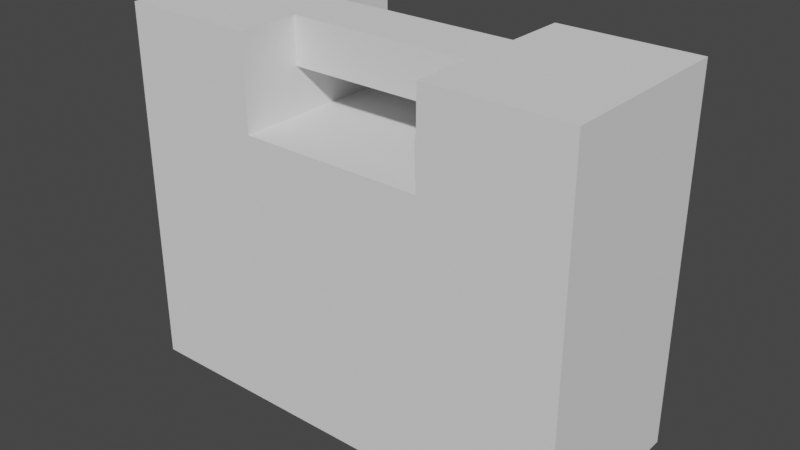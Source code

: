 # Source: HealthKit.blend  (saved by Blender 2.91.10; exported with 4.5.12 LTS)
import bpy
from mathutils import Matrix  # noqa: F401  (used for matrix-valued properties, if any)

bpy.ops.wm.read_factory_settings(use_empty=True)
scene = bpy.context.scene
scene.name = 'Scene'

# ---- collections
col_collection = bpy.data.collections.new('Collection'); scene.collection.children.link(col_collection)

# ---- world
world_world = bpy.data.worlds.new('World'); scene.world = world_world
world_world.use_nodes = True; world_world.node_tree.nodes.clear()
_N = world_world.node_tree.nodes; _L = world_world.node_tree.links
n0 = _N.new('ShaderNodeOutputWorld'); n0.name = 'World Output'; n0.location = (300, 300)
n1 = _N.new('ShaderNodeBackground'); n1.name = 'Background'; n1.location = (10, 300)
n1.inputs[0].default_value = (0.05088, 0.05088, 0.05088, 1.0)
_L.new(n1.outputs[0], n0.inputs[0])
n0.is_active_output = True
world_world.color = (0.05088, 0.05088, 0.05088)
world_world.use_sun_shadow = False
world_world.sun_shadow_jitter_overblur = 0.0

# ---- meshes
me_cube_002 = bpy.data.meshes.new('Cube.002')
me_cube_002.from_pydata([(1.0, 1.0, 4.768e-07), (1.0, 1.0, 2.0), (1.0, -1.0, 4.768e-07), (1.0, -1.0, 2.0), (-1.0, 1.0, 4.768e-07), (-1.0, 1.0, 2.0), (-1.0, -1.0, 4.768e-07), (-1.0, -1.0, 2.0), (1.0, 1.0, 1.5), (1.0, -1.0, 1.5), (-1.0, -1.0, 1.5), (-1.0, 1.0, 1.5), (0.4, -1.0, 4.768e-07), (0.4, -1.0, 2.0), (0.4, 1.0, 4.768e-07), (0.4, 1.0, 2.0), (-0.4, -1.0, 2.0), (-0.4, 1.0, 4.768e-07), (-0.4, -1.0, 1.5), (-0.4, -1.0, 4.768e-07), (-0.4, 1.0, 2.0), (1.0, 1.0, 1.75), (1.0, -1.0, 1.75), (-1.0, -1.0, 1.75), (-1.0, 1.0, 1.75), (0.4, 1.0, 1.75), (-0.4, 1.0, 1.75), (1.0, -0.3333, 4.768e-07), (1.0, 0.3333, 4.768e-07), (1.0, 0.3333, 2.0), (1.0, -0.3333, 2.0), (-1.0, 0.3333, 4.768e-07), (-1.0, -0.3333, 4.768e-07), (-1.0, -0.3333, 2.0), (-1.0, 0.3333, 2.0), (-1.0, -0.3333, 1.5), (-1.0, 0.3333, 1.5), (1.0, 0.3333, 1.5), (1.0, -0.3333, 1.5), (0.4, -0.3333, 2.0), (0.4, 0.3333, 2.0), (0.4, -0.3333, 4.768e-07), (0.4, 0.3333, 4.768e-07), (-0.4, -0.3333, 2.0), (-0.4, 0.3333, 2.0), (-0.4, -0.3333, 4.768e-07), (-0.4, 0.3333, 4.768e-07), (-1.0, -0.3333, 1.75), (-1.0, 0.3333, 1.75), (1.0, 0.3333, 1.75), (1.0, -0.3333, 1.75), (0.4, -1.0, 1.75), (-0.4, -1.0, 1.75), (0.4, -0.3333, 1.75), (0.4, 0.3333, 1.75), (-0.4, -0.3333, 1.75), (-0.4, 0.3333, 1.75), (0.4, 1.0, 1.5), (-0.4, 1.0, 1.5), (0.4, -1.0, 1.5), (0.4, -0.3333, 1.5), (0.4, 0.3333, 1.5), (-0.4, -0.3333, 1.5), (-0.4, 0.3333, 1.5)], [], [(50, 30, 3, 22), (52, 16, 7, 23), (48, 34, 5, 24), (25, 15, 1, 21), (46, 31, 4, 17), (40, 29, 1, 15), (14, 57, 8, 0), (31, 36, 11, 4), (19, 18, 10, 6), (27, 38, 9, 2), (2, 9, 59, 12), (17, 58, 57, 14), (28, 42, 14, 0), (22, 3, 13, 51), (24, 5, 20, 26), (34, 44, 20, 5), (4, 11, 58, 17), (12, 59, 18, 19), (42, 46, 17, 14), (11, 24, 26, 58), (9, 22, 51, 59), (57, 25, 21, 8), (36, 48, 24, 11), (18, 52, 23, 10), (38, 50, 22, 9), (8, 21, 49, 37), (37, 49, 50, 38), (10, 23, 47, 35), (35, 47, 48, 36), (12, 19, 45, 41), (41, 45, 46, 42), (7, 16, 43, 33), (33, 43, 44, 34), (2, 12, 41, 27), (27, 41, 42, 28), (43, 39, 40, 44), (0, 8, 37, 28), (28, 37, 38, 27), (6, 10, 35, 32), (32, 35, 36, 31), (13, 3, 30, 39), (39, 30, 29, 40), (19, 6, 32, 45), (45, 32, 31, 46), (23, 7, 33, 47), (47, 33, 34, 48), (21, 1, 29, 49), (49, 29, 30, 50), (43, 16, 52, 55), (20, 44, 56, 26), (13, 39, 53, 51), (40, 15, 25, 54), (39, 43, 55, 53), (40, 54, 56, 44), (51, 53, 60, 59), (54, 25, 57, 61), (55, 52, 18, 62), (26, 56, 63, 58), (54, 53, 55, 56), (62, 63, 56, 55), (60, 53, 54, 61), (61, 57, 58, 63), (62, 60, 61, 63), (62, 18, 59, 60)])
_uv = me_cube_002.uv_layers.new(name='UVMap')
_uv.uv.foreach_set('vector', [0.625, 0.1667, 0.625, 0.1667, 0.625, 0.25, 0.625, 0.25, 0.625, 0.5, 0.625, 0.5, 0.625, 0.5, 0.625, 0.5, 0.625, 0.6667, 0.625, 0.6667, 0.625, 0.75, 0.625, 0.75, 0.625, 1.0, 0.625, 1.0, 0.625, 1.0, 0.625, 1.0, 0.375, 0.6667, 0.375, 0.6667, 0.375, 0.75, 0.375, 0.75, 0.875, 0.6667, 0.875, 0.6667, 0.875, 0.75, 0.875, 0.75, 0.375, 1.0, 0.625, 1.0, 0.625, 1.0, 0.375, 1.0, 0.375, 0.6667, 0.625, 0.6667, 0.625, 0.75, 0.375, 0.75, 0.375, 0.5, 0.625, 0.5, 0.625, 0.5, 0.375, 0.5, 0.375, 0.1667, 0.625, 0.1667, 0.625, 0.25, 0.375, 0.25, 0.375, 0.25, 0.625, 0.25, 0.625, 0.25, 0.375, 0.25, 0.375, 0.75, 0.625, 0.75, 0.625, 1.0, 0.375, 1.0, 0.125, 0.6667, 0.125, 0.6667, 0.125, 0.75, 0.125, 0.75, 0.625, 0.25, 0.625, 0.25, 0.625, 0.25, 0.625, 0.25, 0.625, 0.75, 0.625, 0.75, 0.625, 0.75, 0.625, 0.75, 0.625, 0.6667, 0.625, 0.6667, 0.625, 0.75, 0.625, 0.75, 0.375, 0.75, 0.625, 0.75, 0.625, 0.75, 0.375, 0.75, 0.375, 0.25, 0.625, 0.25, 0.625, 0.5, 0.375, 0.5, 0.125, 0.6667, 0.375, 0.6667, 0.375, 0.75, 0.125, 0.75, 0.625, 0.75, 0.625, 0.75, 0.625, 0.75, 0.625, 0.75, 0.625, 0.25, 0.625, 0.25, 0.625, 0.25, 0.625, 0.25, 0.625, 1.0, 0.625, 1.0, 0.625, 1.0, 0.625, 1.0, 0.625, 0.6667, 0.625, 0.6667, 0.625, 0.75, 0.625, 0.75, 0.625, 0.5, 0.625, 0.5, 0.625, 0.5, 0.625, 0.5, 0.625, 0.1667, 0.625, 0.1667, 0.625, 0.25, 0.625, 0.25, 0.625, 0.0, 0.625, 0.0, 0.625, 0.08333, 0.625, 0.08333, 0.625, 0.08333, 0.625, 0.08333, 0.625, 0.1667, 0.625, 0.1667, 0.625, 0.5, 0.625, 0.5, 0.625, 0.5833, 0.625, 0.5833, 0.625, 0.5833, 0.625, 0.5833, 0.625, 0.6667, 0.625, 0.6667, 0.125, 0.5, 0.375, 0.5, 0.375, 0.5833, 0.125, 0.5833, 0.125, 0.5833, 0.375, 0.5833, 0.375, 0.6667, 0.125, 0.6667, 0.625, 0.5, 0.625, 0.5, 0.625, 0.5833, 0.625, 0.5833, 0.625, 0.5833, 0.625, 0.5833, 0.625, 0.6667, 0.625, 0.6667, 0.125, 0.5, 0.125, 0.5, 0.125, 0.5833, 0.125, 0.5833, 0.125, 0.5833, 0.125, 0.5833, 0.125, 0.6667, 0.125, 0.6667, 0.625, 0.5833, 0.875, 0.5833, 0.875, 0.6667, 0.625, 0.6667, 0.375, 0.0, 0.625, 0.0, 0.625, 0.08333, 0.375, 0.08333, 0.375, 0.08333, 0.625, 0.08333, 0.625, 0.1667, 0.375, 0.1667, 0.375, 0.5, 0.625, 0.5, 0.625, 0.5833, 0.375, 0.5833, 0.375, 0.5833, 0.625, 0.5833, 0.625, 0.6667, 0.375, 0.6667, 0.875, 0.5, 0.875, 0.5, 0.875, 0.5833, 0.875, 0.5833, 0.875, 0.5833, 0.875, 0.5833, 0.875, 0.6667, 0.875, 0.6667, 0.375, 0.5, 0.375, 0.5, 0.375, 0.5833, 0.375, 0.5833, 0.375, 0.5833, 0.375, 0.5833, 0.375, 0.6667, 0.375, 0.6667, 0.625, 0.5, 0.625, 0.5, 0.625, 0.5833, 0.625, 0.5833, 0.625, 0.5833, 0.625, 0.5833, 0.625, 0.6667, 0.625, 0.6667, 0.625, 0.0, 0.625, 0.0, 0.625, 0.08333, 0.625, 0.08333, 0.625, 0.08333, 0.625, 0.08333, 0.625, 0.1667, 0.625, 0.1667, 0.625, 0.5833, 0.625, 0.5, 0.625, 0.5, 0.625, 0.5833, 0.625, 0.75, 0.625, 0.6667, 0.625, 0.6667, 0.625, 0.75, 0.875, 0.5, 0.875, 0.5833, 0.875, 0.5833, 0.875, 0.5, 0.875, 0.6667, 0.875, 0.75, 0.875, 0.75, 0.875, 0.6667, 0.875, 0.5833, 0.625, 0.5833, 0.625, 0.5833, 0.875, 0.5833, 0.875, 0.6667, 0.875, 0.6667, 0.625, 0.6667, 0.625, 0.6667, 0.875, 0.5, 0.875, 0.5833, 0.875, 0.5833, 0.875, 0.5, 0.875, 0.6667, 0.875, 0.75, 0.875, 0.75, 0.875, 0.6667, 0.625, 0.5833, 0.625, 0.5, 0.625, 0.5, 0.625, 0.5833, 0.625, 0.75, 0.625, 0.6667, 0.625, 0.6667, 0.625, 0.75, 0.875, 0.6667, 0.875, 0.5833, 0.625, 0.5833, 0.625, 0.6667, 0.625, 0.5833, 0.625, 0.6667, 0.625, 0.6667, 0.625, 0.5833, 0.875, 0.5833, 0.875, 0.5833, 0.875, 0.6667, 0.875, 0.6667, 0.875, 0.6667, 0.875, 0.75, 0.625, 0.75, 0.625, 0.6667, 0.625, 0.5833, 0.875, 0.5833, 0.875, 0.6667, 0.625, 0.6667, 0.625, 0.5833, 0.625, 0.5, 0.625, 0.25, 0.875, 0.5833])
me_cube_002.use_remesh_fix_poles = True
me_cube_002.use_remesh_preserve_attributes = False
me_cube_002.use_mirror_vertex_groups = False
me_cube_002.update()

# ---- objects
ob_cube_001 = bpy.data.objects.new('Cube.001', me_cube_002)

# ---- transforms, parenting, visibility, modifiers, constraints
ob_cube_001.location = (0.0, 0.0, 0.0)
ob_cube_001.scale = (0.25, 0.1, 0.2)
ob_cube_001.lineart.crease_threshold = 0.0

# ---- collection membership
col_collection.objects.link(ob_cube_001)

# ---- scene / render settings (as saved in the file)
scene.frame_start = 1; scene.frame_end = 250; scene.frame_set(1)
scene.render.engine = 'BLENDER_EEVEE_NEXT'
scene.cycles.use_denoising = False
scene.cycles.samples = 128
scene.cycles.sampling_pattern = 'TABULATED_SOBOL'
scene.cycles.use_adaptive_sampling = False
scene.cycles.use_light_tree = False
scene.view_settings.view_transform = 'Filmic'
bpy.context.view_layer.update()

# ---- added for rendering (the .blend has no active camera and no usable light): camera, sun
cam_auto = bpy.data.cameras.new('AutoCamera')
cam_auto.lens = 50.0
cam_auto.sensor_width = 36.0
cam_auto.clip_end = 1000.0
ob_auto_camera = bpy.data.objects.new('AutoCamera', cam_auto)
scene.collection.objects.link(ob_auto_camera)
ob_auto_camera.location = (0.62066, -0.744792, 0.696528)
ob_auto_camera.rotation_euler = (1.09748, -7.21219e-08, 0.694738)
scene.camera = ob_auto_camera
light_auto_sun = bpy.data.lights.new('AutoSun', 'SUN')
light_auto_sun.energy = 3.0
light_auto_sun.angle = 0.0523599
ob_auto_sun = bpy.data.objects.new('AutoSun', light_auto_sun)
scene.collection.objects.link(ob_auto_sun)
ob_auto_sun.rotation_euler = (0.872665, 0.174533, 0.523599)
bpy.context.view_layer.update()
